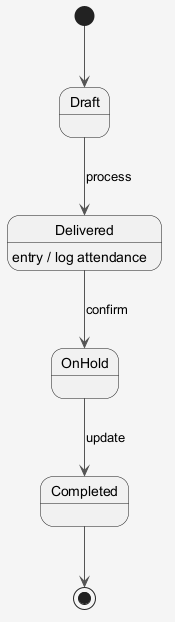

The diagram above was rendered by PlantUML. Its source (embedded in the PNG):
@startuml
skinparam shadowing false
skinparam backgroundColor #F5F5F5
skinparam ArrowColor #555555
[*] --> Draft
Draft --> Delivered : process
Delivered --> OnHold : confirm
Delivered : entry / log attendance
OnHold --> Completed : update
Completed --> [*]
@enduml